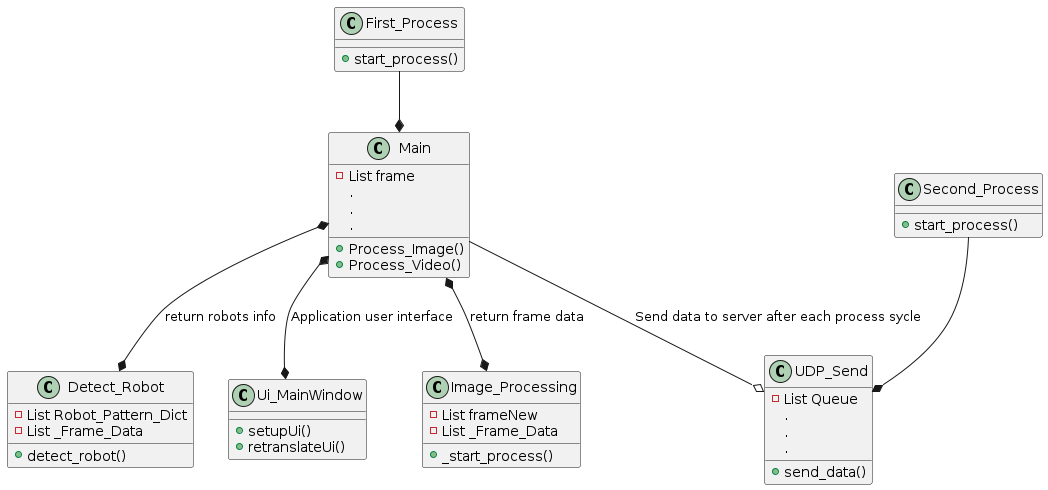

The diagram above was rendered by PlantUML. Its source (embedded in the PNG):
@startuml
class First_Process {
    +start_process()
}

class Second_Process {
+start_process()
}

class Main {
  -List frame
  .
  .
  .

  +Process_Image()
  +Process_Video()
}

class Detect_Robot {
  -List Robot_Pattern_Dict
  -List _Frame_Data


  +detect_robot()
}

class Ui_MainWindow {
  +setupUi()
  +retranslateUi()
}

class Image_Processing {
  -List frameNew
  -List _Frame_Data

  +_start_process()
}

class UDP_Send {
  -List Queue
  .
  .
  .

  +send_data()
}

First_Process --*  Main
Second_Process --* UDP_Send
Main *--* Image_Processing : return frame data
Main *--* Detect_Robot : return robots info
Main *--* Ui_MainWindow : Application user interface
Main --o UDP_Send : Send data to server after each process sycle
@enduml